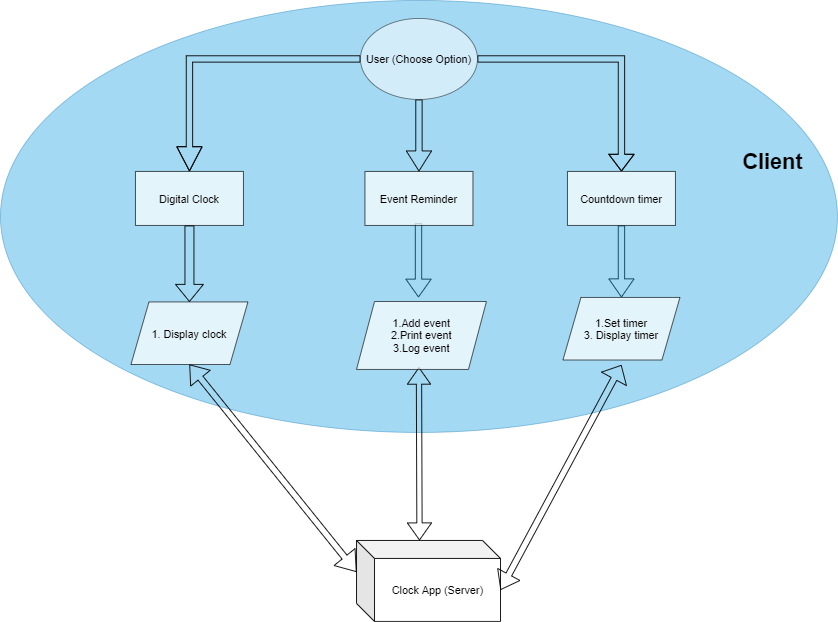

The diagram above was exported from draw.io. Its source (the exported page's mxGraphModel, read from the mxfile embedded in the PNG):
<mxGraphModel dx="1851" dy="592" grid="1" gridSize="10" guides="1" tooltips="1" connect="1" arrows="1" fold="1" page="1" pageScale="1" pageWidth="827" pageHeight="1169" math="0" shadow="0">
  <root>
    <mxCell id="0" />
    <mxCell id="1" parent="0" />
    <mxCell id="393xzpygFJvJUlF3KGHN-22" style="edgeStyle=orthogonalEdgeStyle;shape=flexArrow;rounded=0;orthogonalLoop=1;jettySize=auto;html=1;entryX=0.5;entryY=0;entryDx=0;entryDy=0;strokeColor=#000000;width=7.0588235294117645;endSize=6.2823529411764705;" parent="1" edge="1">
      <mxGeometry relative="1" as="geometry">
        <mxPoint x="454.5" y="267.5" as="sourcePoint" />
        <mxPoint x="454.5" y="350" as="targetPoint" />
      </mxGeometry>
    </mxCell>
    <mxCell id="393xzpygFJvJUlF3KGHN-23" style="edgeStyle=orthogonalEdgeStyle;shape=flexArrow;rounded=0;orthogonalLoop=1;jettySize=auto;html=1;strokeColor=#000000;width=7.0588235294117645;endSize=6.388235294117647;" parent="1" edge="1">
      <mxGeometry relative="1" as="geometry">
        <mxPoint x="680" y="270" as="sourcePoint" />
        <mxPoint x="680" y="350" as="targetPoint" />
      </mxGeometry>
    </mxCell>
    <mxCell id="393xzpygFJvJUlF3KGHN-4" value="Clock App (Server)" style="shape=cube;whiteSpace=wrap;html=1;boundedLbl=1;backgroundOutline=1;darkOpacity=0.05;darkOpacity2=0.1;" parent="1" vertex="1">
      <mxGeometry x="385.63" y="620" width="160" height="90" as="geometry" />
    </mxCell>
    <mxCell id="393xzpygFJvJUlF3KGHN-7" value="" style="ellipse;whiteSpace=wrap;html=1;shadow=0;opacity=40;fillColor=#1ba1e2;strokeColor=#006EAF;fontColor=#ffffff;" parent="1" vertex="1">
      <mxGeometry x="-10" y="20" width="930" height="480" as="geometry" />
    </mxCell>
    <mxCell id="393xzpygFJvJUlF3KGHN-24" style="edgeStyle=orthogonalEdgeStyle;shape=flexArrow;rounded=0;orthogonalLoop=1;jettySize=auto;html=1;strokeColor=#000000;width=7.0588235294117645;endSize=8.670588235294119;" parent="1" source="393xzpygFJvJUlF3KGHN-12" edge="1">
      <mxGeometry relative="1" as="geometry">
        <mxPoint x="200" y="210" as="targetPoint" />
      </mxGeometry>
    </mxCell>
    <mxCell id="393xzpygFJvJUlF3KGHN-25" style="edgeStyle=orthogonalEdgeStyle;shape=flexArrow;rounded=0;orthogonalLoop=1;jettySize=auto;html=1;strokeColor=#000000;width=7.0588235294117645;endSize=7.094117647058824;" parent="1" source="393xzpygFJvJUlF3KGHN-12" edge="1">
      <mxGeometry relative="1" as="geometry">
        <mxPoint x="455" y="210" as="targetPoint" />
      </mxGeometry>
    </mxCell>
    <mxCell id="393xzpygFJvJUlF3KGHN-26" style="edgeStyle=orthogonalEdgeStyle;shape=flexArrow;rounded=0;orthogonalLoop=1;jettySize=auto;html=1;entryX=0.5;entryY=0;entryDx=0;entryDy=0;strokeColor=#000000;width=7.0588235294117645;endSize=5.847058823529411;" parent="1" source="393xzpygFJvJUlF3KGHN-12" edge="1">
      <mxGeometry relative="1" as="geometry">
        <mxPoint x="680" y="210" as="targetPoint" />
      </mxGeometry>
    </mxCell>
    <mxCell id="393xzpygFJvJUlF3KGHN-12" value="User (Choose Option)" style="ellipse;whiteSpace=wrap;html=1;shadow=0;opacity=50;" parent="1" vertex="1">
      <mxGeometry x="390" y="40" width="130" height="90" as="geometry" />
    </mxCell>
    <mxCell id="393xzpygFJvJUlF3KGHN-28" value="" style="shape=flexArrow;endArrow=classic;startArrow=classic;html=1;strokeColor=#000000;endWidth=18.961937716262977;endSize=5.8;width=5.882352941176471;exitX=0;exitY=0;exitDx=70;exitDy=0;exitPerimeter=0;entryX=0.5;entryY=1;entryDx=0;entryDy=0;" parent="1" source="393xzpygFJvJUlF3KGHN-4" edge="1">
      <mxGeometry width="100" height="100" relative="1" as="geometry">
        <mxPoint x="420" y="550" as="sourcePoint" />
        <mxPoint x="455" y="427.5" as="targetPoint" />
      </mxGeometry>
    </mxCell>
    <mxCell id="393xzpygFJvJUlF3KGHN-29" value="" style="shape=flexArrow;endArrow=classic;startArrow=classic;html=1;strokeColor=#000000;exitX=0;exitY=0;exitDx=160;exitDy=55;exitPerimeter=0;endWidth=23.46020761245675;endSize=5.352941176470588;width=7.0588235294117645;entryX=0.5;entryY=1;entryDx=0;entryDy=0;" parent="1" source="393xzpygFJvJUlF3KGHN-4" edge="1">
      <mxGeometry width="100" height="100" relative="1" as="geometry">
        <mxPoint x="600" y="590" as="sourcePoint" />
        <mxPoint x="680" y="425" as="targetPoint" />
      </mxGeometry>
    </mxCell>
    <mxCell id="393xzpygFJvJUlF3KGHN-31" value="&lt;h1&gt;Client&lt;/h1&gt;" style="text;html=1;strokeColor=none;fillColor=none;spacing=5;spacingTop=-20;whiteSpace=wrap;overflow=hidden;rounded=0;shadow=0;opacity=10;" parent="1" vertex="1">
      <mxGeometry x="810" y="180" width="90" height="70" as="geometry" />
    </mxCell>
    <mxCell id="y6xCRMfn6U7sPf-PIR-s-1" value="1. Display clock" style="shape=parallelogram;perimeter=parallelogramPerimeter;whiteSpace=wrap;html=1;fixedSize=1;opacity=70;" parent="1" vertex="1">
      <mxGeometry x="135" y="355" width="130" height="69.5" as="geometry" />
    </mxCell>
    <mxCell id="y6xCRMfn6U7sPf-PIR-s-2" value="Digital Clock" style="rounded=0;whiteSpace=wrap;html=1;opacity=70;" parent="1" vertex="1">
      <mxGeometry x="140" y="210" width="120" height="60" as="geometry" />
    </mxCell>
    <mxCell id="y6xCRMfn6U7sPf-PIR-s-3" value="Event Reminder" style="rounded=0;whiteSpace=wrap;html=1;opacity=70;" parent="1" vertex="1">
      <mxGeometry x="395" y="210" width="120" height="60" as="geometry" />
    </mxCell>
    <mxCell id="y6xCRMfn6U7sPf-PIR-s-4" value="Countdown timer" style="rounded=0;whiteSpace=wrap;html=1;opacity=70;" parent="1" vertex="1">
      <mxGeometry x="620" y="210" width="120" height="60" as="geometry" />
    </mxCell>
    <mxCell id="y6xCRMfn6U7sPf-PIR-s-5" value="1.Add event&lt;br&gt;2.Print event&lt;br&gt;3.Log event" style="shape=parallelogram;perimeter=parallelogramPerimeter;whiteSpace=wrap;html=1;fixedSize=1;opacity=70;" parent="1" vertex="1">
      <mxGeometry x="385.63" y="354.5" width="144.37" height="75.5" as="geometry" />
    </mxCell>
    <mxCell id="y6xCRMfn6U7sPf-PIR-s-6" value="1.Set timer&lt;br&gt;3. Display timer" style="shape=parallelogram;perimeter=parallelogramPerimeter;whiteSpace=wrap;html=1;fixedSize=1;opacity=70;" parent="1" vertex="1">
      <mxGeometry x="615" y="350" width="130" height="69.5" as="geometry" />
    </mxCell>
    <mxCell id="y6xCRMfn6U7sPf-PIR-s-8" value="" style="shape=flexArrow;endArrow=classic;html=1;exitX=0.5;exitY=1;exitDx=0;exitDy=0;entryX=0.5;entryY=0;entryDx=0;entryDy=0;" parent="1" source="y6xCRMfn6U7sPf-PIR-s-2" target="y6xCRMfn6U7sPf-PIR-s-1" edge="1">
      <mxGeometry width="50" height="50" relative="1" as="geometry">
        <mxPoint x="500" y="330" as="sourcePoint" />
        <mxPoint x="550" y="280" as="targetPoint" />
      </mxGeometry>
    </mxCell>
    <mxCell id="y6xCRMfn6U7sPf-PIR-s-9" value="" style="shape=flexArrow;endArrow=classic;startArrow=classic;html=1;exitX=0.5;exitY=1;exitDx=0;exitDy=0;entryX=0;entryY=0;entryDx=0;entryDy=35;entryPerimeter=0;endWidth=22;endSize=6.58;width=7;" parent="1" source="y6xCRMfn6U7sPf-PIR-s-1" target="393xzpygFJvJUlF3KGHN-4" edge="1">
      <mxGeometry width="100" height="100" relative="1" as="geometry">
        <mxPoint x="210" y="610" as="sourcePoint" />
        <mxPoint x="310" y="510" as="targetPoint" />
      </mxGeometry>
    </mxCell>
  </root>
</mxGraphModel>